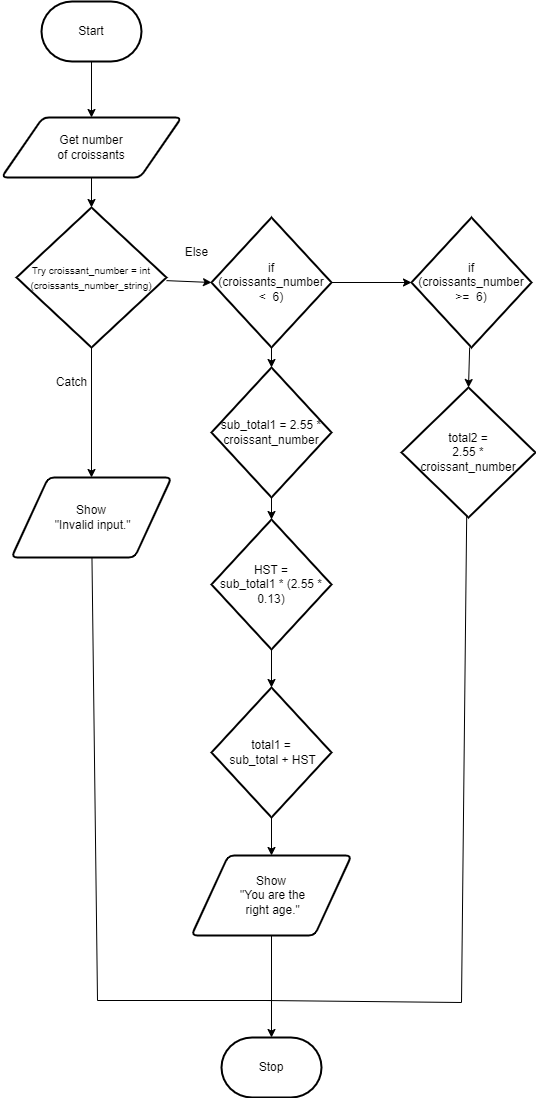

The diagram above was exported from draw.io. Its source (the exported page's mxGraphModel, read from the mxfile embedded in the PNG):
<mxGraphModel dx="473" dy="518" grid="1" gridSize="14" guides="1" tooltips="1" connect="1" arrows="1" fold="1" page="1" pageScale="1" pageWidth="850" pageHeight="1400" math="0" shadow="0">
  <root>
    <mxCell id="0" />
    <mxCell id="1" parent="0" />
    <mxCell id="5" style="edgeStyle=none;html=1;exitX=0.5;exitY=1;exitDx=0;exitDy=0;exitPerimeter=0;entryX=0.5;entryY=0;entryDx=0;entryDy=0;" edge="1" parent="1" source="6" target="9">
      <mxGeometry relative="1" as="geometry" />
    </mxCell>
    <mxCell id="6" value="Start" style="strokeWidth=2;html=1;shape=mxgraph.flowchart.terminator;whiteSpace=wrap;" vertex="1" parent="1">
      <mxGeometry x="140" y="14" width="100" height="60" as="geometry" />
    </mxCell>
    <mxCell id="7" value="Stop" style="strokeWidth=2;html=1;shape=mxgraph.flowchart.terminator;whiteSpace=wrap;" vertex="1" parent="1">
      <mxGeometry x="320" y="1050" width="100" height="60" as="geometry" />
    </mxCell>
    <mxCell id="8" style="edgeStyle=none;html=1;entryX=0.5;entryY=0;entryDx=0;entryDy=0;entryPerimeter=0;" edge="1" parent="1" source="9" target="21">
      <mxGeometry relative="1" as="geometry" />
    </mxCell>
    <mxCell id="9" value="Get number &lt;br&gt;of croissants" style="shape=parallelogram;html=1;strokeWidth=2;perimeter=parallelogramPerimeter;whiteSpace=wrap;rounded=1;arcSize=12;size=0.23;" vertex="1" parent="1">
      <mxGeometry x="100" y="130" width="180" height="60" as="geometry" />
    </mxCell>
    <mxCell id="33" style="edgeStyle=none;rounded=0;html=1;entryX=0;entryY=0.5;entryDx=0;entryDy=0;entryPerimeter=0;fontSize=10;endArrow=classic;endFill=1;" edge="1" parent="1" source="12" target="26">
      <mxGeometry relative="1" as="geometry" />
    </mxCell>
    <mxCell id="35" style="edgeStyle=none;rounded=0;html=1;entryX=0.5;entryY=0;entryDx=0;entryDy=0;entryPerimeter=0;fontSize=10;endArrow=classic;endFill=1;" edge="1" parent="1" source="12" target="27">
      <mxGeometry relative="1" as="geometry" />
    </mxCell>
    <mxCell id="12" value="if &lt;br&gt;(croissants_number &amp;lt;&amp;nbsp; 6)" style="strokeWidth=2;html=1;shape=mxgraph.flowchart.decision;whiteSpace=wrap;" vertex="1" parent="1">
      <mxGeometry x="310" y="230" width="120" height="130" as="geometry" />
    </mxCell>
    <mxCell id="13" style="edgeStyle=none;html=1;" edge="1" parent="1" source="14" target="7">
      <mxGeometry relative="1" as="geometry" />
    </mxCell>
    <mxCell id="14" value="Show&lt;br&gt;&amp;nbsp;&quot;You are the&lt;br&gt;&amp;nbsp;right age.&quot;" style="shape=parallelogram;html=1;strokeWidth=2;perimeter=parallelogramPerimeter;whiteSpace=wrap;rounded=1;arcSize=12;size=0.23;" vertex="1" parent="1">
      <mxGeometry x="290" y="868" width="160" height="80" as="geometry" />
    </mxCell>
    <mxCell id="19" style="edgeStyle=none;html=1;entryX=0;entryY=0.5;entryDx=0;entryDy=0;entryPerimeter=0;" edge="1" parent="1" source="21" target="12">
      <mxGeometry relative="1" as="geometry" />
    </mxCell>
    <mxCell id="39" style="edgeStyle=none;rounded=0;html=1;entryX=0.5;entryY=0;entryDx=0;entryDy=0;fontSize=10;endArrow=classic;endFill=1;" edge="1" parent="1" source="21" target="23">
      <mxGeometry relative="1" as="geometry" />
    </mxCell>
    <mxCell id="21" value="&lt;font style=&quot;font-size: 10px;&quot;&gt;Try croissant_number = int&lt;br&gt;(croissants_number_string)&lt;/font&gt;" style="strokeWidth=2;html=1;shape=mxgraph.flowchart.decision;whiteSpace=wrap;" vertex="1" parent="1">
      <mxGeometry x="115" y="220" width="150" height="140" as="geometry" />
    </mxCell>
    <mxCell id="22" style="edgeStyle=none;html=1;exitX=0.5;exitY=1;exitDx=0;exitDy=0;endArrow=none;endFill=0;rounded=0;" edge="1" parent="1">
      <mxGeometry relative="1" as="geometry">
        <mxPoint x="370" y="1013" as="targetPoint" />
        <Array as="points">
          <mxPoint x="196" y="1013" />
        </Array>
        <mxPoint x="190" y="533" as="sourcePoint" />
      </mxGeometry>
    </mxCell>
    <mxCell id="23" value="Show&lt;br&gt;&amp;nbsp;&quot;Invalid input.&quot;" style="shape=parallelogram;html=1;strokeWidth=2;perimeter=parallelogramPerimeter;whiteSpace=wrap;rounded=1;arcSize=12;size=0.23;" vertex="1" parent="1">
      <mxGeometry x="110" y="490" width="160" height="80" as="geometry" />
    </mxCell>
    <mxCell id="24" value="Else" style="text;html=1;align=center;verticalAlign=middle;resizable=0;points=[];autosize=1;strokeColor=none;fillColor=none;" vertex="1" parent="1">
      <mxGeometry x="270" y="250" width="50" height="30" as="geometry" />
    </mxCell>
    <mxCell id="25" value="Catch" style="text;html=1;align=center;verticalAlign=middle;resizable=0;points=[];autosize=1;strokeColor=none;fillColor=none;" vertex="1" parent="1">
      <mxGeometry x="140" y="380" width="60" height="30" as="geometry" />
    </mxCell>
    <mxCell id="34" style="edgeStyle=none;rounded=0;html=1;entryX=0.5;entryY=0;entryDx=0;entryDy=0;entryPerimeter=0;fontSize=10;endArrow=classic;endFill=1;" edge="1" parent="1" source="26" target="29">
      <mxGeometry relative="1" as="geometry" />
    </mxCell>
    <mxCell id="26" value="if &lt;br&gt;(croissants_number &amp;gt;=&amp;nbsp; 6)" style="strokeWidth=2;html=1;shape=mxgraph.flowchart.decision;whiteSpace=wrap;" vertex="1" parent="1">
      <mxGeometry x="510" y="230" width="120" height="130" as="geometry" />
    </mxCell>
    <mxCell id="36" style="edgeStyle=none;rounded=0;html=1;entryX=0.5;entryY=0;entryDx=0;entryDy=0;entryPerimeter=0;fontSize=10;endArrow=classic;endFill=1;" edge="1" parent="1" source="27" target="30">
      <mxGeometry relative="1" as="geometry" />
    </mxCell>
    <mxCell id="27" value="sub_total1 = 2.55 * croissant_number" style="strokeWidth=2;html=1;shape=mxgraph.flowchart.decision;whiteSpace=wrap;" vertex="1" parent="1">
      <mxGeometry x="310" y="380" width="120" height="130" as="geometry" />
    </mxCell>
    <mxCell id="32" style="edgeStyle=none;html=1;fontSize=10;endArrow=none;endFill=0;rounded=0;" edge="1" parent="1">
      <mxGeometry relative="1" as="geometry">
        <mxPoint x="364" y="1013" as="targetPoint" />
        <mxPoint x="566.3053435114505" y="423" as="sourcePoint" />
        <Array as="points">
          <mxPoint x="560" y="1015" />
        </Array>
      </mxGeometry>
    </mxCell>
    <mxCell id="29" value="total2 =&lt;br&gt;2.55 * &lt;br&gt;croissant_number" style="strokeWidth=2;html=1;shape=mxgraph.flowchart.decision;whiteSpace=wrap;" vertex="1" parent="1">
      <mxGeometry x="500" y="400" width="134" height="130" as="geometry" />
    </mxCell>
    <mxCell id="37" style="edgeStyle=none;rounded=0;html=1;entryX=0.5;entryY=0;entryDx=0;entryDy=0;entryPerimeter=0;fontSize=10;endArrow=classic;endFill=1;" edge="1" parent="1" source="30" target="31">
      <mxGeometry relative="1" as="geometry" />
    </mxCell>
    <mxCell id="30" value="HST = &lt;br&gt;sub_total1 * (2.55 * 0.13)" style="strokeWidth=2;html=1;shape=mxgraph.flowchart.decision;whiteSpace=wrap;" vertex="1" parent="1">
      <mxGeometry x="310" y="532" width="120" height="130" as="geometry" />
    </mxCell>
    <mxCell id="38" style="edgeStyle=none;rounded=0;html=1;entryX=0.5;entryY=0;entryDx=0;entryDy=0;fontSize=10;endArrow=classic;endFill=1;" edge="1" parent="1" source="31" target="14">
      <mxGeometry relative="1" as="geometry" />
    </mxCell>
    <mxCell id="31" value="total1 =&lt;br&gt;&amp;nbsp;sub_total + HST" style="strokeWidth=2;html=1;shape=mxgraph.flowchart.decision;whiteSpace=wrap;" vertex="1" parent="1">
      <mxGeometry x="310" y="700" width="120" height="130" as="geometry" />
    </mxCell>
  </root>
</mxGraphModel>